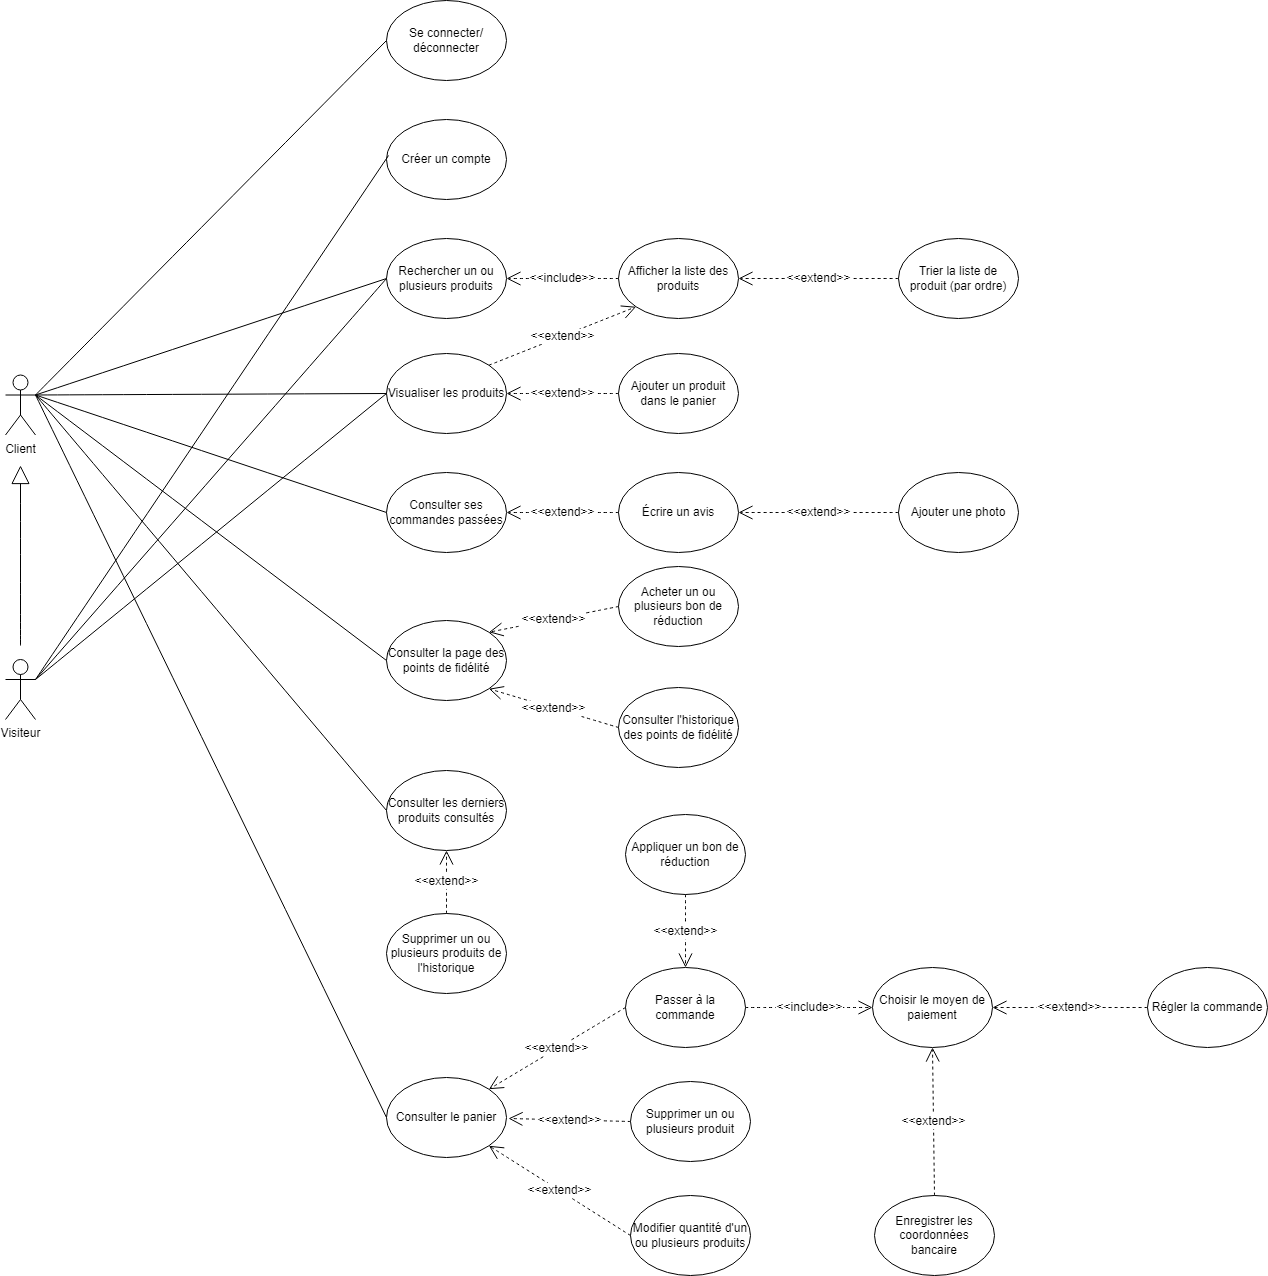

The diagram above was exported from draw.io. Its source (the exported page's mxGraphModel, read from the mxfile embedded in the PNG):
<mxGraphModel dx="2036" dy="572" grid="0" gridSize="10" guides="1" tooltips="1" connect="1" arrows="1" fold="1" page="0" pageScale="1" pageWidth="827" pageHeight="1169" math="0" shadow="0">
  <root>
    <mxCell id="0" />
    <mxCell id="1" parent="0" />
    <mxCell id="MtOwNvW7vwK6j_L_aXo5-1" value="Client" style="shape=umlActor;verticalLabelPosition=bottom;verticalAlign=top;html=1;outlineConnect=0;" parent="1" vertex="1">
      <mxGeometry x="-761" y="447.5" width="30" height="60" as="geometry" />
    </mxCell>
    <mxCell id="MtOwNvW7vwK6j_L_aXo5-2" value="Visiteur" style="shape=umlActor;verticalLabelPosition=bottom;verticalAlign=top;html=1;outlineConnect=0;" parent="1" vertex="1">
      <mxGeometry x="-761" y="732" width="30" height="60" as="geometry" />
    </mxCell>
    <mxCell id="MtOwNvW7vwK6j_L_aXo5-3" value="&lt;font style=&quot;font-size: 12px;&quot;&gt;Se connecter/&lt;/font&gt;&lt;div&gt;&lt;font style=&quot;font-size: 12px;&quot;&gt;déconnecter&lt;/font&gt;&lt;/div&gt;" style="ellipse;whiteSpace=wrap;html=1;" parent="1" vertex="1">
      <mxGeometry x="-380" y="73" width="120" height="80" as="geometry" />
    </mxCell>
    <mxCell id="MtOwNvW7vwK6j_L_aXo5-4" value="Créer un compte" style="ellipse;whiteSpace=wrap;html=1;" parent="1" vertex="1">
      <mxGeometry x="-380" y="192" width="120" height="80" as="geometry" />
    </mxCell>
    <mxCell id="MtOwNvW7vwK6j_L_aXo5-5" value="Rechercher un ou plusieurs produits" style="ellipse;whiteSpace=wrap;html=1;" parent="1" vertex="1">
      <mxGeometry x="-380" y="311" width="120" height="80" as="geometry" />
    </mxCell>
    <mxCell id="MtOwNvW7vwK6j_L_aXo5-6" value="Consulter les derniers produits consultés" style="ellipse;whiteSpace=wrap;html=1;" parent="1" vertex="1">
      <mxGeometry x="-380" y="843" width="120" height="80" as="geometry" />
    </mxCell>
    <mxCell id="MtOwNvW7vwK6j_L_aXo5-7" value="Trier la liste de produit (par ordre)" style="ellipse;whiteSpace=wrap;html=1;" parent="1" vertex="1">
      <mxGeometry x="132" y="311" width="120" height="80" as="geometry" />
    </mxCell>
    <mxCell id="MtOwNvW7vwK6j_L_aXo5-8" value="Visualiser les produits" style="ellipse;whiteSpace=wrap;html=1;" parent="1" vertex="1">
      <mxGeometry x="-380" y="426" width="120" height="80" as="geometry" />
    </mxCell>
    <mxCell id="MtOwNvW7vwK6j_L_aXo5-9" value="Écrire un avis" style="ellipse;whiteSpace=wrap;html=1;" parent="1" vertex="1">
      <mxGeometry x="-148" y="545" width="120" height="80" as="geometry" />
    </mxCell>
    <mxCell id="MtOwNvW7vwK6j_L_aXo5-10" value="Consulter ses commandes passées" style="ellipse;whiteSpace=wrap;html=1;" parent="1" vertex="1">
      <mxGeometry x="-380" y="545" width="120" height="80" as="geometry" />
    </mxCell>
    <mxCell id="MtOwNvW7vwK6j_L_aXo5-11" value="Consulter la page des points de fidélité" style="ellipse;whiteSpace=wrap;html=1;" parent="1" vertex="1">
      <mxGeometry x="-380" y="693" width="120" height="80" as="geometry" />
    </mxCell>
    <mxCell id="MtOwNvW7vwK6j_L_aXo5-12" value="Ajouter un produit dans le panier" style="ellipse;whiteSpace=wrap;html=1;" parent="1" vertex="1">
      <mxGeometry x="-148" y="426" width="120" height="80" as="geometry" />
    </mxCell>
    <mxCell id="MtOwNvW7vwK6j_L_aXo5-13" value="Consulter le panier" style="ellipse;whiteSpace=wrap;html=1;" parent="1" vertex="1">
      <mxGeometry x="-380" y="1150" width="120" height="80" as="geometry" />
    </mxCell>
    <mxCell id="MtOwNvW7vwK6j_L_aXo5-14" value="Modifier quantité d'un ou plusieurs produits" style="ellipse;whiteSpace=wrap;html=1;" parent="1" vertex="1">
      <mxGeometry x="-136" y="1268" width="120" height="80" as="geometry" />
    </mxCell>
    <mxCell id="MtOwNvW7vwK6j_L_aXo5-15" value="Supprimer un ou plusieurs produit" style="ellipse;whiteSpace=wrap;html=1;" parent="1" vertex="1">
      <mxGeometry x="-136" y="1154" width="120" height="80" as="geometry" />
    </mxCell>
    <mxCell id="MtOwNvW7vwK6j_L_aXo5-16" value="Afficher la liste des produits" style="ellipse;whiteSpace=wrap;html=1;" parent="1" vertex="1">
      <mxGeometry x="-148" y="311" width="120" height="80" as="geometry" />
    </mxCell>
    <mxCell id="MtOwNvW7vwK6j_L_aXo5-20" value="Passer à la commande" style="ellipse;whiteSpace=wrap;html=1;" parent="1" vertex="1">
      <mxGeometry x="-141" y="1040" width="120" height="80" as="geometry" />
    </mxCell>
    <mxCell id="MtOwNvW7vwK6j_L_aXo5-21" value="Régler la commande" style="ellipse;whiteSpace=wrap;html=1;" parent="1" vertex="1">
      <mxGeometry x="381" y="1040" width="120" height="80" as="geometry" />
    </mxCell>
    <mxCell id="MtOwNvW7vwK6j_L_aXo5-22" value="Choisir le moyen de paiement" style="ellipse;whiteSpace=wrap;html=1;" parent="1" vertex="1">
      <mxGeometry x="106" y="1040" width="120" height="80" as="geometry" />
    </mxCell>
    <mxCell id="MtOwNvW7vwK6j_L_aXo5-23" value="Enregistrer les coordonnées bancaire" style="ellipse;whiteSpace=wrap;html=1;" parent="1" vertex="1">
      <mxGeometry x="108" y="1268" width="120" height="80" as="geometry" />
    </mxCell>
    <mxCell id="MtOwNvW7vwK6j_L_aXo5-24" value="Ajouter une photo" style="ellipse;whiteSpace=wrap;html=1;" parent="1" vertex="1">
      <mxGeometry x="132" y="545" width="120" height="80" as="geometry" />
    </mxCell>
    <mxCell id="MtOwNvW7vwK6j_L_aXo5-25" value="Acheter un ou plusieurs bon de réduction" style="ellipse;whiteSpace=wrap;html=1;" parent="1" vertex="1">
      <mxGeometry x="-148" y="639" width="120" height="80" as="geometry" />
    </mxCell>
    <mxCell id="MtOwNvW7vwK6j_L_aXo5-26" value="Consulter l'historique des points de fidélité" style="ellipse;whiteSpace=wrap;html=1;" parent="1" vertex="1">
      <mxGeometry x="-148" y="760" width="120" height="80" as="geometry" />
    </mxCell>
    <mxCell id="MtOwNvW7vwK6j_L_aXo5-32" value="" style="endArrow=none;html=1;rounded=0;fontSize=12;startSize=8;endSize=8;curved=1;entryX=0;entryY=0.5;entryDx=0;entryDy=0;exitX=1;exitY=0.3333333333333333;exitDx=0;exitDy=0;exitPerimeter=0;" parent="1" source="MtOwNvW7vwK6j_L_aXo5-1" target="MtOwNvW7vwK6j_L_aXo5-3" edge="1">
      <mxGeometry width="50" height="50" relative="1" as="geometry">
        <mxPoint x="-501" y="73" as="sourcePoint" />
        <mxPoint x="-383" y="73" as="targetPoint" />
      </mxGeometry>
    </mxCell>
    <mxCell id="MtOwNvW7vwK6j_L_aXo5-33" value="Appliquer un bon de réduction" style="ellipse;whiteSpace=wrap;html=1;" parent="1" vertex="1">
      <mxGeometry x="-141" y="887" width="120" height="80" as="geometry" />
    </mxCell>
    <mxCell id="MtOwNvW7vwK6j_L_aXo5-35" value="" style="endArrow=none;html=1;rounded=0;fontSize=12;startSize=8;endSize=8;curved=1;exitX=1;exitY=0.3333333333333333;exitDx=0;exitDy=0;exitPerimeter=0;entryX=0.017;entryY=0.45;entryDx=0;entryDy=0;entryPerimeter=0;" parent="1" source="MtOwNvW7vwK6j_L_aXo5-2" target="MtOwNvW7vwK6j_L_aXo5-4" edge="1">
      <mxGeometry width="50" height="50" relative="1" as="geometry">
        <mxPoint x="-491" y="83" as="sourcePoint" />
        <mxPoint x="-381" y="192" as="targetPoint" />
      </mxGeometry>
    </mxCell>
    <mxCell id="MtOwNvW7vwK6j_L_aXo5-36" value="" style="endArrow=none;html=1;rounded=0;fontSize=12;startSize=8;endSize=8;curved=1;exitX=1;exitY=0.3333333333333333;exitDx=0;exitDy=0;exitPerimeter=0;entryX=0;entryY=0.5;entryDx=0;entryDy=0;" parent="1" source="MtOwNvW7vwK6j_L_aXo5-1" target="MtOwNvW7vwK6j_L_aXo5-5" edge="1">
      <mxGeometry width="50" height="50" relative="1" as="geometry">
        <mxPoint x="-481" y="93" as="sourcePoint" />
        <mxPoint x="-363" y="93" as="targetPoint" />
      </mxGeometry>
    </mxCell>
    <mxCell id="MtOwNvW7vwK6j_L_aXo5-37" value="" style="endArrow=none;html=1;rounded=0;fontSize=12;startSize=8;endSize=8;curved=1;exitX=1;exitY=0.3333333333333333;exitDx=0;exitDy=0;exitPerimeter=0;entryX=0;entryY=0.5;entryDx=0;entryDy=0;" parent="1" source="MtOwNvW7vwK6j_L_aXo5-1" target="MtOwNvW7vwK6j_L_aXo5-8" edge="1">
      <mxGeometry width="50" height="50" relative="1" as="geometry">
        <mxPoint x="-471" y="103" as="sourcePoint" />
        <mxPoint x="-353" y="103" as="targetPoint" />
      </mxGeometry>
    </mxCell>
    <mxCell id="MtOwNvW7vwK6j_L_aXo5-38" value="" style="endArrow=none;html=1;rounded=0;fontSize=12;startSize=8;endSize=8;curved=1;exitX=1;exitY=0.3333333333333333;exitDx=0;exitDy=0;exitPerimeter=0;entryX=0;entryY=0.5;entryDx=0;entryDy=0;" parent="1" source="MtOwNvW7vwK6j_L_aXo5-1" target="MtOwNvW7vwK6j_L_aXo5-10" edge="1">
      <mxGeometry width="50" height="50" relative="1" as="geometry">
        <mxPoint x="-461" y="113" as="sourcePoint" />
        <mxPoint x="-343" y="113" as="targetPoint" />
      </mxGeometry>
    </mxCell>
    <mxCell id="MtOwNvW7vwK6j_L_aXo5-39" value="" style="endArrow=none;html=1;rounded=0;fontSize=12;startSize=8;endSize=8;curved=1;exitX=1;exitY=0.3333333333333333;exitDx=0;exitDy=0;exitPerimeter=0;entryX=0;entryY=0.5;entryDx=0;entryDy=0;" parent="1" source="MtOwNvW7vwK6j_L_aXo5-1" target="MtOwNvW7vwK6j_L_aXo5-11" edge="1">
      <mxGeometry width="50" height="50" relative="1" as="geometry">
        <mxPoint x="-451" y="123" as="sourcePoint" />
        <mxPoint x="-333" y="123" as="targetPoint" />
      </mxGeometry>
    </mxCell>
    <mxCell id="MtOwNvW7vwK6j_L_aXo5-40" value="" style="endArrow=none;html=1;rounded=0;fontSize=12;startSize=8;endSize=8;curved=1;exitX=1;exitY=0.3333333333333333;exitDx=0;exitDy=0;exitPerimeter=0;entryX=0;entryY=0.5;entryDx=0;entryDy=0;" parent="1" source="MtOwNvW7vwK6j_L_aXo5-1" target="MtOwNvW7vwK6j_L_aXo5-6" edge="1">
      <mxGeometry width="50" height="50" relative="1" as="geometry">
        <mxPoint x="-441" y="133" as="sourcePoint" />
        <mxPoint x="-323" y="133" as="targetPoint" />
      </mxGeometry>
    </mxCell>
    <mxCell id="MtOwNvW7vwK6j_L_aXo5-41" value="" style="endArrow=none;html=1;rounded=0;fontSize=12;startSize=8;endSize=8;curved=1;exitX=1;exitY=0.3333333333333333;exitDx=0;exitDy=0;exitPerimeter=0;entryX=0;entryY=0.5;entryDx=0;entryDy=0;" parent="1" source="MtOwNvW7vwK6j_L_aXo5-1" target="MtOwNvW7vwK6j_L_aXo5-13" edge="1">
      <mxGeometry width="50" height="50" relative="1" as="geometry">
        <mxPoint x="-431" y="143" as="sourcePoint" />
        <mxPoint x="-313" y="143" as="targetPoint" />
      </mxGeometry>
    </mxCell>
    <mxCell id="MtOwNvW7vwK6j_L_aXo5-44" value="&amp;lt;&amp;lt;extend&amp;gt;&amp;gt;" style="endArrow=open;endSize=12;dashed=1;html=1;rounded=0;fontSize=12;curved=1;entryX=1;entryY=0.5;entryDx=0;entryDy=0;exitX=0;exitY=0.5;exitDx=0;exitDy=0;" parent="1" source="MtOwNvW7vwK6j_L_aXo5-9" target="MtOwNvW7vwK6j_L_aXo5-10" edge="1">
      <mxGeometry width="160" relative="1" as="geometry">
        <mxPoint x="294" y="503" as="sourcePoint" />
        <mxPoint x="454" y="503" as="targetPoint" />
      </mxGeometry>
    </mxCell>
    <mxCell id="MtOwNvW7vwK6j_L_aXo5-45" value="&amp;lt;&amp;lt;extend&amp;gt;&amp;gt;" style="endArrow=open;endSize=12;dashed=1;html=1;rounded=0;fontSize=12;curved=1;entryX=1;entryY=0.5;entryDx=0;entryDy=0;exitX=0;exitY=0.5;exitDx=0;exitDy=0;" parent="1" source="MtOwNvW7vwK6j_L_aXo5-24" target="MtOwNvW7vwK6j_L_aXo5-9" edge="1">
      <mxGeometry width="160" relative="1" as="geometry">
        <mxPoint x="-142" y="524" as="sourcePoint" />
        <mxPoint x="-250" y="595" as="targetPoint" />
      </mxGeometry>
    </mxCell>
    <mxCell id="MtOwNvW7vwK6j_L_aXo5-48" value="" style="endArrow=block;endSize=16;endFill=0;html=1;rounded=0;fontSize=12;curved=1;" parent="1" edge="1">
      <mxGeometry width="160" relative="1" as="geometry">
        <mxPoint x="-746" y="718" as="sourcePoint" />
        <mxPoint x="-746" y="538" as="targetPoint" />
      </mxGeometry>
    </mxCell>
    <mxCell id="MtOwNvW7vwK6j_L_aXo5-54" value="&amp;lt;&amp;lt;extend&amp;gt;&amp;gt;" style="endArrow=open;endSize=12;dashed=1;html=1;rounded=0;fontSize=12;curved=1;entryX=1;entryY=0;entryDx=0;entryDy=0;exitX=0;exitY=0.5;exitDx=0;exitDy=0;" parent="1" source="MtOwNvW7vwK6j_L_aXo5-25" target="MtOwNvW7vwK6j_L_aXo5-11" edge="1">
      <mxGeometry width="160" relative="1" as="geometry">
        <mxPoint x="-138" y="595" as="sourcePoint" />
        <mxPoint x="-250" y="595" as="targetPoint" />
      </mxGeometry>
    </mxCell>
    <mxCell id="MtOwNvW7vwK6j_L_aXo5-56" value="&amp;lt;&amp;lt;extend&amp;gt;&amp;gt;" style="endArrow=open;endSize=12;dashed=1;html=1;rounded=0;fontSize=12;curved=1;entryX=1;entryY=1;entryDx=0;entryDy=0;exitX=0;exitY=0.5;exitDx=0;exitDy=0;" parent="1" source="MtOwNvW7vwK6j_L_aXo5-26" target="MtOwNvW7vwK6j_L_aXo5-11" edge="1">
      <mxGeometry width="160" relative="1" as="geometry">
        <mxPoint x="-131" y="690" as="sourcePoint" />
        <mxPoint x="-250" y="714" as="targetPoint" />
      </mxGeometry>
    </mxCell>
    <mxCell id="MtOwNvW7vwK6j_L_aXo5-57" value="&amp;lt;&amp;lt;extend&amp;gt;&amp;gt;" style="endArrow=open;endSize=12;dashed=1;html=1;rounded=0;fontSize=12;curved=1;entryX=1;entryY=0;entryDx=0;entryDy=0;exitX=0;exitY=0.5;exitDx=0;exitDy=0;" parent="1" source="MtOwNvW7vwK6j_L_aXo5-20" target="MtOwNvW7vwK6j_L_aXo5-13" edge="1">
      <mxGeometry width="160" relative="1" as="geometry">
        <mxPoint x="-131" y="851" as="sourcePoint" />
        <mxPoint x="-268" y="808" as="targetPoint" />
      </mxGeometry>
    </mxCell>
    <mxCell id="MtOwNvW7vwK6j_L_aXo5-58" value="&amp;lt;&amp;lt;extend&amp;gt;&amp;gt;" style="endArrow=open;endSize=12;dashed=1;html=1;rounded=0;fontSize=12;curved=1;exitX=0;exitY=0.5;exitDx=0;exitDy=0;" parent="1" source="MtOwNvW7vwK6j_L_aXo5-15" edge="1">
      <mxGeometry width="160" relative="1" as="geometry">
        <mxPoint x="-121" y="861" as="sourcePoint" />
        <mxPoint x="-258" y="1191" as="targetPoint" />
      </mxGeometry>
    </mxCell>
    <mxCell id="MtOwNvW7vwK6j_L_aXo5-59" value="&amp;lt;&amp;lt;extend&amp;gt;&amp;gt;" style="endArrow=open;endSize=12;dashed=1;html=1;rounded=0;fontSize=12;curved=1;entryX=1;entryY=1;entryDx=0;entryDy=0;exitX=0;exitY=0.5;exitDx=0;exitDy=0;" parent="1" source="MtOwNvW7vwK6j_L_aXo5-14" target="MtOwNvW7vwK6j_L_aXo5-13" edge="1">
      <mxGeometry width="160" relative="1" as="geometry">
        <mxPoint x="-111" y="871" as="sourcePoint" />
        <mxPoint x="-248" y="828" as="targetPoint" />
      </mxGeometry>
    </mxCell>
    <mxCell id="MtOwNvW7vwK6j_L_aXo5-60" value="&amp;lt;&amp;lt;extend&amp;gt;&amp;gt;" style="endArrow=open;endSize=12;dashed=1;html=1;rounded=0;fontSize=12;curved=1;entryX=0.5;entryY=0;entryDx=0;entryDy=0;exitX=0.5;exitY=1;exitDx=0;exitDy=0;" parent="1" source="MtOwNvW7vwK6j_L_aXo5-33" target="MtOwNvW7vwK6j_L_aXo5-20" edge="1">
      <mxGeometry width="160" relative="1" as="geometry">
        <mxPoint x="-131" y="1024" as="sourcePoint" />
        <mxPoint x="-268" y="1106" as="targetPoint" />
      </mxGeometry>
    </mxCell>
    <mxCell id="MtOwNvW7vwK6j_L_aXo5-61" value="&amp;lt;&amp;lt;extend&amp;gt;&amp;gt;" style="endArrow=open;endSize=12;dashed=1;html=1;rounded=0;fontSize=12;curved=1;entryX=0.5;entryY=1;entryDx=0;entryDy=0;exitX=0.5;exitY=0;exitDx=0;exitDy=0;" parent="1" source="MtOwNvW7vwK6j_L_aXo5-23" target="MtOwNvW7vwK6j_L_aXo5-22" edge="1">
      <mxGeometry width="160" relative="1" as="geometry">
        <mxPoint x="139" y="1220" as="sourcePoint" />
        <mxPoint x="2" y="1302" as="targetPoint" />
      </mxGeometry>
    </mxCell>
    <mxCell id="MtOwNvW7vwK6j_L_aXo5-62" value="&amp;lt;&amp;lt;include&amp;gt;&amp;gt;" style="endArrow=open;endSize=12;dashed=1;html=1;rounded=0;fontSize=12;curved=1;entryX=1;entryY=0.5;entryDx=0;entryDy=0;exitX=0;exitY=0.5;exitDx=0;exitDy=0;" parent="1" source="MtOwNvW7vwK6j_L_aXo5-16" target="MtOwNvW7vwK6j_L_aXo5-5" edge="1">
      <mxGeometry width="160" relative="1" as="geometry">
        <mxPoint x="-170" y="227" as="sourcePoint" />
        <mxPoint x="-166" y="393" as="targetPoint" />
      </mxGeometry>
    </mxCell>
    <mxCell id="MtOwNvW7vwK6j_L_aXo5-63" value="&amp;lt;&amp;lt;extend&amp;gt;&amp;gt;" style="endArrow=open;endSize=12;dashed=1;html=1;rounded=0;fontSize=12;curved=1;entryX=1;entryY=0.5;entryDx=0;entryDy=0;exitX=0;exitY=0.5;exitDx=0;exitDy=0;" parent="1" source="MtOwNvW7vwK6j_L_aXo5-7" target="MtOwNvW7vwK6j_L_aXo5-16" edge="1">
      <mxGeometry width="160" relative="1" as="geometry">
        <mxPoint x="142" y="595" as="sourcePoint" />
        <mxPoint x="-18" y="595" as="targetPoint" />
      </mxGeometry>
    </mxCell>
    <mxCell id="MtOwNvW7vwK6j_L_aXo5-65" value="&amp;lt;&amp;lt;include&amp;gt;&amp;gt;" style="endArrow=open;endSize=12;dashed=1;html=1;rounded=0;fontSize=12;curved=1;exitX=1;exitY=0.5;exitDx=0;exitDy=0;entryX=0;entryY=0.5;entryDx=0;entryDy=0;" parent="1" source="MtOwNvW7vwK6j_L_aXo5-20" target="MtOwNvW7vwK6j_L_aXo5-22" edge="1">
      <mxGeometry width="160" relative="1" as="geometry">
        <mxPoint x="-250" y="427" as="sourcePoint" />
        <mxPoint x="-138" y="427" as="targetPoint" />
      </mxGeometry>
    </mxCell>
    <mxCell id="MtOwNvW7vwK6j_L_aXo5-66" value="&amp;lt;&amp;lt;extend&amp;gt;&amp;gt;" style="endArrow=open;endSize=12;dashed=1;html=1;rounded=0;fontSize=12;curved=1;entryX=1;entryY=0.5;entryDx=0;entryDy=0;exitX=0;exitY=0.5;exitDx=0;exitDy=0;" parent="1" source="MtOwNvW7vwK6j_L_aXo5-21" target="MtOwNvW7vwK6j_L_aXo5-22" edge="1">
      <mxGeometry width="160" relative="1" as="geometry">
        <mxPoint x="178" y="1278" as="sourcePoint" />
        <mxPoint x="176" y="1130" as="targetPoint" />
      </mxGeometry>
    </mxCell>
    <mxCell id="MtOwNvW7vwK6j_L_aXo5-67" value="" style="endArrow=none;html=1;rounded=0;fontSize=12;startSize=8;endSize=8;curved=1;exitX=0;exitY=0.5;exitDx=0;exitDy=0;entryX=1;entryY=0.3333333333333333;entryDx=0;entryDy=0;entryPerimeter=0;" parent="1" source="MtOwNvW7vwK6j_L_aXo5-5" target="MtOwNvW7vwK6j_L_aXo5-2" edge="1">
      <mxGeometry width="50" height="50" relative="1" as="geometry">
        <mxPoint x="-721" y="478" as="sourcePoint" />
        <mxPoint x="-370" y="893" as="targetPoint" />
      </mxGeometry>
    </mxCell>
    <mxCell id="MtOwNvW7vwK6j_L_aXo5-68" value="" style="endArrow=none;html=1;rounded=0;fontSize=12;startSize=8;endSize=8;curved=1;exitX=1;exitY=0.3333333333333333;exitDx=0;exitDy=0;exitPerimeter=0;entryX=0;entryY=0.5;entryDx=0;entryDy=0;" parent="1" source="MtOwNvW7vwK6j_L_aXo5-2" target="MtOwNvW7vwK6j_L_aXo5-8" edge="1">
      <mxGeometry width="50" height="50" relative="1" as="geometry">
        <mxPoint x="-711" y="488" as="sourcePoint" />
        <mxPoint x="-360" y="903" as="targetPoint" />
      </mxGeometry>
    </mxCell>
    <mxCell id="MtOwNvW7vwK6j_L_aXo5-69" value="&amp;lt;&amp;lt;extend&amp;gt;&amp;gt;" style="endArrow=open;endSize=12;dashed=1;html=1;rounded=0;fontSize=12;curved=1;entryX=1;entryY=0.5;entryDx=0;entryDy=0;exitX=0;exitY=0.5;exitDx=0;exitDy=0;" parent="1" source="MtOwNvW7vwK6j_L_aXo5-12" target="MtOwNvW7vwK6j_L_aXo5-8" edge="1">
      <mxGeometry width="160" relative="1" as="geometry">
        <mxPoint x="142" y="595" as="sourcePoint" />
        <mxPoint x="-18" y="595" as="targetPoint" />
      </mxGeometry>
    </mxCell>
    <mxCell id="MtOwNvW7vwK6j_L_aXo5-70" value="&amp;lt;&amp;lt;extend&amp;gt;&amp;gt;" style="endArrow=open;endSize=12;dashed=1;html=1;rounded=0;fontSize=12;curved=1;exitX=1;exitY=0;exitDx=0;exitDy=0;entryX=0;entryY=1;entryDx=0;entryDy=0;" parent="1" source="MtOwNvW7vwK6j_L_aXo5-8" target="MtOwNvW7vwK6j_L_aXo5-16" edge="1">
      <mxGeometry width="160" relative="1" as="geometry">
        <mxPoint x="152" y="605" as="sourcePoint" />
        <mxPoint x="-225" y="392" as="targetPoint" />
      </mxGeometry>
    </mxCell>
    <mxCell id="tBwY1e_Dn54Vr9ZU6HHK-1" value="Supprimer un ou plusieurs produits de l'historique" style="ellipse;whiteSpace=wrap;html=1;" vertex="1" parent="1">
      <mxGeometry x="-380" y="986" width="120" height="80" as="geometry" />
    </mxCell>
    <mxCell id="tBwY1e_Dn54Vr9ZU6HHK-2" value="&amp;lt;&amp;lt;extend&amp;gt;&amp;gt;" style="endArrow=open;endSize=12;dashed=1;html=1;rounded=0;fontSize=12;curved=1;entryX=0.5;entryY=1;entryDx=0;entryDy=0;exitX=0.5;exitY=0;exitDx=0;exitDy=0;" edge="1" parent="1" source="tBwY1e_Dn54Vr9ZU6HHK-1" target="MtOwNvW7vwK6j_L_aXo5-6">
      <mxGeometry width="160" relative="1" as="geometry">
        <mxPoint x="-138" y="810" as="sourcePoint" />
        <mxPoint x="-268" y="771" as="targetPoint" />
      </mxGeometry>
    </mxCell>
  </root>
</mxGraphModel>